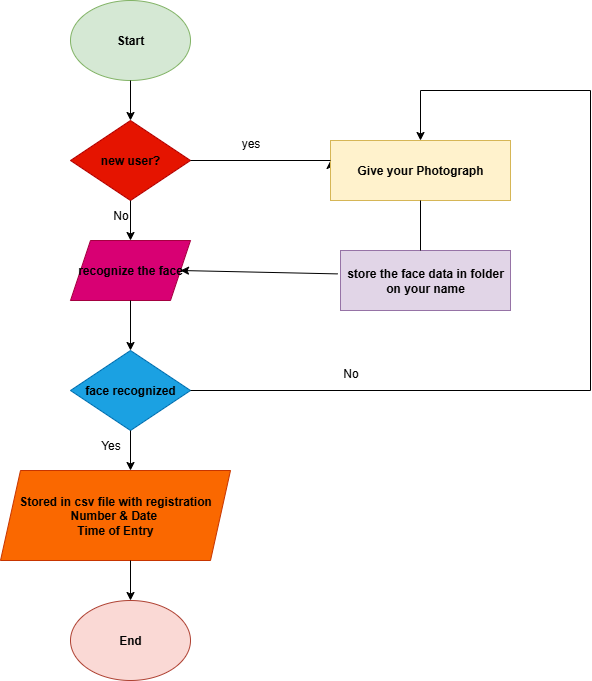

The diagram above was exported from draw.io. Its source (the exported page's mxGraphModel, read from the mxfile embedded in the PNG):
<mxGraphModel dx="1042" dy="562" grid="1" gridSize="10" guides="1" tooltips="1" connect="1" arrows="1" fold="1" page="1" pageScale="1" pageWidth="850" pageHeight="1100" background="#FFFFFF" math="0" shadow="0">
  <root>
    <mxCell id="0" />
    <mxCell id="1" parent="0" />
    <mxCell id="0uWKVe0cr9Talcg23Dzs-1" value="&lt;b&gt;&lt;font style=&quot;color: rgb(0, 0, 0);&quot;&gt;Start&lt;/font&gt;&lt;/b&gt;" style="ellipse;whiteSpace=wrap;html=1;fillColor=#d5e8d4;strokeColor=#82b366;" vertex="1" parent="1">
      <mxGeometry x="280" y="50" width="120" height="80" as="geometry" />
    </mxCell>
    <mxCell id="0uWKVe0cr9Talcg23Dzs-2" value="&lt;b&gt;&lt;font style=&quot;color: rgb(0, 0, 0);&quot;&gt;new user?&lt;/font&gt;&lt;/b&gt;" style="rhombus;whiteSpace=wrap;html=1;fillColor=#e51400;fontColor=#ffffff;strokeColor=#B20000;" vertex="1" parent="1">
      <mxGeometry x="280" y="170" width="120" height="80" as="geometry" />
    </mxCell>
    <mxCell id="0uWKVe0cr9Talcg23Dzs-3" value="&lt;b&gt;&lt;font style=&quot;color: rgb(0, 0, 0);&quot;&gt;recognize the face&lt;/font&gt;&lt;/b&gt;" style="shape=parallelogram;perimeter=parallelogramPerimeter;whiteSpace=wrap;html=1;fixedSize=1;fillColor=#d80073;fontColor=#ffffff;strokeColor=#A50040;" vertex="1" parent="1">
      <mxGeometry x="280" y="290" width="120" height="60" as="geometry" />
    </mxCell>
    <mxCell id="0uWKVe0cr9Talcg23Dzs-4" value="&lt;b&gt;&lt;font style=&quot;color: rgb(0, 0, 0);&quot;&gt;face recognized&lt;/font&gt;&lt;/b&gt;" style="rhombus;whiteSpace=wrap;html=1;fillColor=#1ba1e2;fontColor=#ffffff;strokeColor=#006EAF;" vertex="1" parent="1">
      <mxGeometry x="280" y="400" width="120" height="80" as="geometry" />
    </mxCell>
    <mxCell id="0uWKVe0cr9Talcg23Dzs-5" value="&lt;b&gt;Stored in csv file with registration Number &amp;amp; Date&amp;nbsp;&lt;/b&gt;&lt;div&gt;&lt;b&gt;Time of Entry&lt;/b&gt;&lt;/div&gt;" style="shape=parallelogram;perimeter=parallelogramPerimeter;whiteSpace=wrap;html=1;fixedSize=1;fillColor=#fa6800;fontColor=#000000;strokeColor=#C73500;" vertex="1" parent="1">
      <mxGeometry x="210" y="520" width="230" height="90" as="geometry" />
    </mxCell>
    <mxCell id="0uWKVe0cr9Talcg23Dzs-25" style="edgeStyle=orthogonalEdgeStyle;rounded=0;orthogonalLoop=1;jettySize=auto;html=1;" edge="1" parent="1" source="0uWKVe0cr9Talcg23Dzs-6">
      <mxGeometry relative="1" as="geometry">
        <mxPoint x="540" y="220" as="targetPoint" />
        <Array as="points">
          <mxPoint x="550" y="210" />
          <mxPoint x="550" y="210" />
        </Array>
      </mxGeometry>
    </mxCell>
    <mxCell id="0uWKVe0cr9Talcg23Dzs-26" style="edgeStyle=orthogonalEdgeStyle;rounded=0;orthogonalLoop=1;jettySize=auto;html=1;exitX=0;exitY=0.5;exitDx=0;exitDy=0;" edge="1" parent="1" source="0uWKVe0cr9Talcg23Dzs-6">
      <mxGeometry relative="1" as="geometry">
        <mxPoint x="540" y="210" as="targetPoint" />
      </mxGeometry>
    </mxCell>
    <mxCell id="0uWKVe0cr9Talcg23Dzs-27" style="edgeStyle=orthogonalEdgeStyle;rounded=0;orthogonalLoop=1;jettySize=auto;html=1;" edge="1" parent="1">
      <mxGeometry relative="1" as="geometry">
        <mxPoint x="530" y="220" as="targetPoint" />
        <mxPoint x="530" y="220" as="sourcePoint" />
      </mxGeometry>
    </mxCell>
    <mxCell id="0uWKVe0cr9Talcg23Dzs-6" value="&lt;b&gt;Give your Photograph&lt;/b&gt;" style="rounded=0;whiteSpace=wrap;html=1;fillColor=#fff2cc;strokeColor=#d6b656;" vertex="1" parent="1">
      <mxGeometry x="540" y="190" width="180" height="60" as="geometry" />
    </mxCell>
    <mxCell id="0uWKVe0cr9Talcg23Dzs-7" value="&lt;b&gt;store the face data in folder on your name&lt;/b&gt;" style="rounded=0;whiteSpace=wrap;html=1;fillColor=#e1d5e7;strokeColor=#9673a6;" vertex="1" parent="1">
      <mxGeometry x="550" y="300" width="170" height="60" as="geometry" />
    </mxCell>
    <mxCell id="0uWKVe0cr9Talcg23Dzs-10" value="" style="endArrow=classic;html=1;rounded=0;exitX=0.5;exitY=1;exitDx=0;exitDy=0;entryX=0.5;entryY=0;entryDx=0;entryDy=0;" edge="1" parent="1" source="0uWKVe0cr9Talcg23Dzs-1" target="0uWKVe0cr9Talcg23Dzs-2">
      <mxGeometry width="50" height="50" relative="1" as="geometry">
        <mxPoint x="330" y="180" as="sourcePoint" />
        <mxPoint x="380" y="130" as="targetPoint" />
      </mxGeometry>
    </mxCell>
    <mxCell id="0uWKVe0cr9Talcg23Dzs-11" value="" style="endArrow=classic;html=1;rounded=0;exitX=0.5;exitY=1;exitDx=0;exitDy=0;entryX=0.5;entryY=0;entryDx=0;entryDy=0;" edge="1" parent="1">
      <mxGeometry width="50" height="50" relative="1" as="geometry">
        <mxPoint x="340" y="250" as="sourcePoint" />
        <mxPoint x="340" y="290" as="targetPoint" />
      </mxGeometry>
    </mxCell>
    <mxCell id="0uWKVe0cr9Talcg23Dzs-13" value="" style="endArrow=classic;html=1;rounded=0;exitX=0.5;exitY=1;exitDx=0;exitDy=0;entryX=0.5;entryY=0;entryDx=0;entryDy=0;" edge="1" parent="1" target="0uWKVe0cr9Talcg23Dzs-4">
      <mxGeometry width="50" height="50" relative="1" as="geometry">
        <mxPoint x="340" y="350" as="sourcePoint" />
        <mxPoint x="340" y="390" as="targetPoint" />
      </mxGeometry>
    </mxCell>
    <mxCell id="0uWKVe0cr9Talcg23Dzs-15" value="" style="endArrow=classic;html=1;rounded=0;exitX=0.5;exitY=1;exitDx=0;exitDy=0;" edge="1" parent="1" source="0uWKVe0cr9Talcg23Dzs-4">
      <mxGeometry width="50" height="50" relative="1" as="geometry">
        <mxPoint x="340" y="490" as="sourcePoint" />
        <mxPoint x="340" y="520" as="targetPoint" />
      </mxGeometry>
    </mxCell>
    <mxCell id="0uWKVe0cr9Talcg23Dzs-16" value="&lt;b&gt;End&lt;/b&gt;" style="ellipse;whiteSpace=wrap;html=1;fillColor=#fad9d5;strokeColor=#ae4132;" vertex="1" parent="1">
      <mxGeometry x="280" y="650" width="120" height="80" as="geometry" />
    </mxCell>
    <mxCell id="0uWKVe0cr9Talcg23Dzs-18" value="" style="endArrow=classic;html=1;rounded=0;exitX=0.5;exitY=1;exitDx=0;exitDy=0;entryX=0.5;entryY=0;entryDx=0;entryDy=0;" edge="1" parent="1">
      <mxGeometry width="50" height="50" relative="1" as="geometry">
        <mxPoint x="340" y="610" as="sourcePoint" />
        <mxPoint x="340" y="650" as="targetPoint" />
      </mxGeometry>
    </mxCell>
    <mxCell id="0uWKVe0cr9Talcg23Dzs-20" value="No" style="text;html=1;align=center;verticalAlign=middle;resizable=0;points=[];autosize=1;strokeColor=none;fillColor=none;" vertex="1" parent="1">
      <mxGeometry x="310" y="250" width="40" height="30" as="geometry" />
    </mxCell>
    <mxCell id="0uWKVe0cr9Talcg23Dzs-21" value="Yes" style="text;html=1;align=center;verticalAlign=middle;resizable=0;points=[];autosize=1;strokeColor=none;fillColor=none;" vertex="1" parent="1">
      <mxGeometry x="300" y="480" width="40" height="30" as="geometry" />
    </mxCell>
    <mxCell id="0uWKVe0cr9Talcg23Dzs-24" value="" style="endArrow=none;html=1;rounded=0;exitX=1;exitY=0.5;exitDx=0;exitDy=0;" edge="1" parent="1" source="0uWKVe0cr9Talcg23Dzs-2">
      <mxGeometry width="50" height="50" relative="1" as="geometry">
        <mxPoint x="470" y="240" as="sourcePoint" />
        <mxPoint x="540" y="210" as="targetPoint" />
        <Array as="points" />
      </mxGeometry>
    </mxCell>
    <mxCell id="0uWKVe0cr9Talcg23Dzs-30" value="yes" style="text;html=1;align=center;verticalAlign=middle;resizable=0;points=[];autosize=1;strokeColor=none;fillColor=none;" vertex="1" parent="1">
      <mxGeometry x="440" y="178" width="40" height="30" as="geometry" />
    </mxCell>
    <mxCell id="0uWKVe0cr9Talcg23Dzs-31" value="" style="endArrow=none;html=1;rounded=0;entryX=0.5;entryY=1;entryDx=0;entryDy=0;" edge="1" parent="1" target="0uWKVe0cr9Talcg23Dzs-6">
      <mxGeometry width="50" height="50" relative="1" as="geometry">
        <mxPoint x="630" y="300" as="sourcePoint" />
        <mxPoint x="680" y="250" as="targetPoint" />
        <Array as="points" />
      </mxGeometry>
    </mxCell>
    <mxCell id="0uWKVe0cr9Talcg23Dzs-33" value="" style="endArrow=classic;html=1;rounded=0;exitX=-0.016;exitY=0.39;exitDx=0;exitDy=0;entryX=1;entryY=0.5;entryDx=0;entryDy=0;exitPerimeter=0;" edge="1" parent="1" source="0uWKVe0cr9Talcg23Dzs-7" target="0uWKVe0cr9Talcg23Dzs-3">
      <mxGeometry width="50" height="50" relative="1" as="geometry">
        <mxPoint x="400" y="355" as="sourcePoint" />
        <mxPoint x="450" y="305" as="targetPoint" />
      </mxGeometry>
    </mxCell>
    <mxCell id="0uWKVe0cr9Talcg23Dzs-35" value="" style="endArrow=none;html=1;rounded=0;exitX=1;exitY=0.5;exitDx=0;exitDy=0;" edge="1" parent="1" source="0uWKVe0cr9Talcg23Dzs-4">
      <mxGeometry width="50" height="50" relative="1" as="geometry">
        <mxPoint x="425" y="460" as="sourcePoint" />
        <mxPoint x="800" y="440" as="targetPoint" />
      </mxGeometry>
    </mxCell>
    <mxCell id="0uWKVe0cr9Talcg23Dzs-36" value="" style="endArrow=none;html=1;rounded=0;" edge="1" parent="1">
      <mxGeometry width="50" height="50" relative="1" as="geometry">
        <mxPoint x="800" y="440" as="sourcePoint" />
        <mxPoint x="800" y="140" as="targetPoint" />
      </mxGeometry>
    </mxCell>
    <mxCell id="0uWKVe0cr9Talcg23Dzs-38" value="" style="endArrow=none;html=1;rounded=0;" edge="1" parent="1">
      <mxGeometry width="50" height="50" relative="1" as="geometry">
        <mxPoint x="630" y="140" as="sourcePoint" />
        <mxPoint x="800" y="140" as="targetPoint" />
        <Array as="points" />
      </mxGeometry>
    </mxCell>
    <mxCell id="0uWKVe0cr9Talcg23Dzs-39" value="" style="endArrow=classic;html=1;rounded=0;entryX=0.5;entryY=0;entryDx=0;entryDy=0;" edge="1" parent="1" target="0uWKVe0cr9Talcg23Dzs-6">
      <mxGeometry width="50" height="50" relative="1" as="geometry">
        <mxPoint x="630" y="140" as="sourcePoint" />
        <mxPoint x="655" y="140" as="targetPoint" />
      </mxGeometry>
    </mxCell>
    <mxCell id="0uWKVe0cr9Talcg23Dzs-40" value="No" style="text;html=1;align=center;verticalAlign=middle;resizable=0;points=[];autosize=1;strokeColor=none;fillColor=none;" vertex="1" parent="1">
      <mxGeometry x="540" y="408" width="40" height="30" as="geometry" />
    </mxCell>
  </root>
</mxGraphModel>